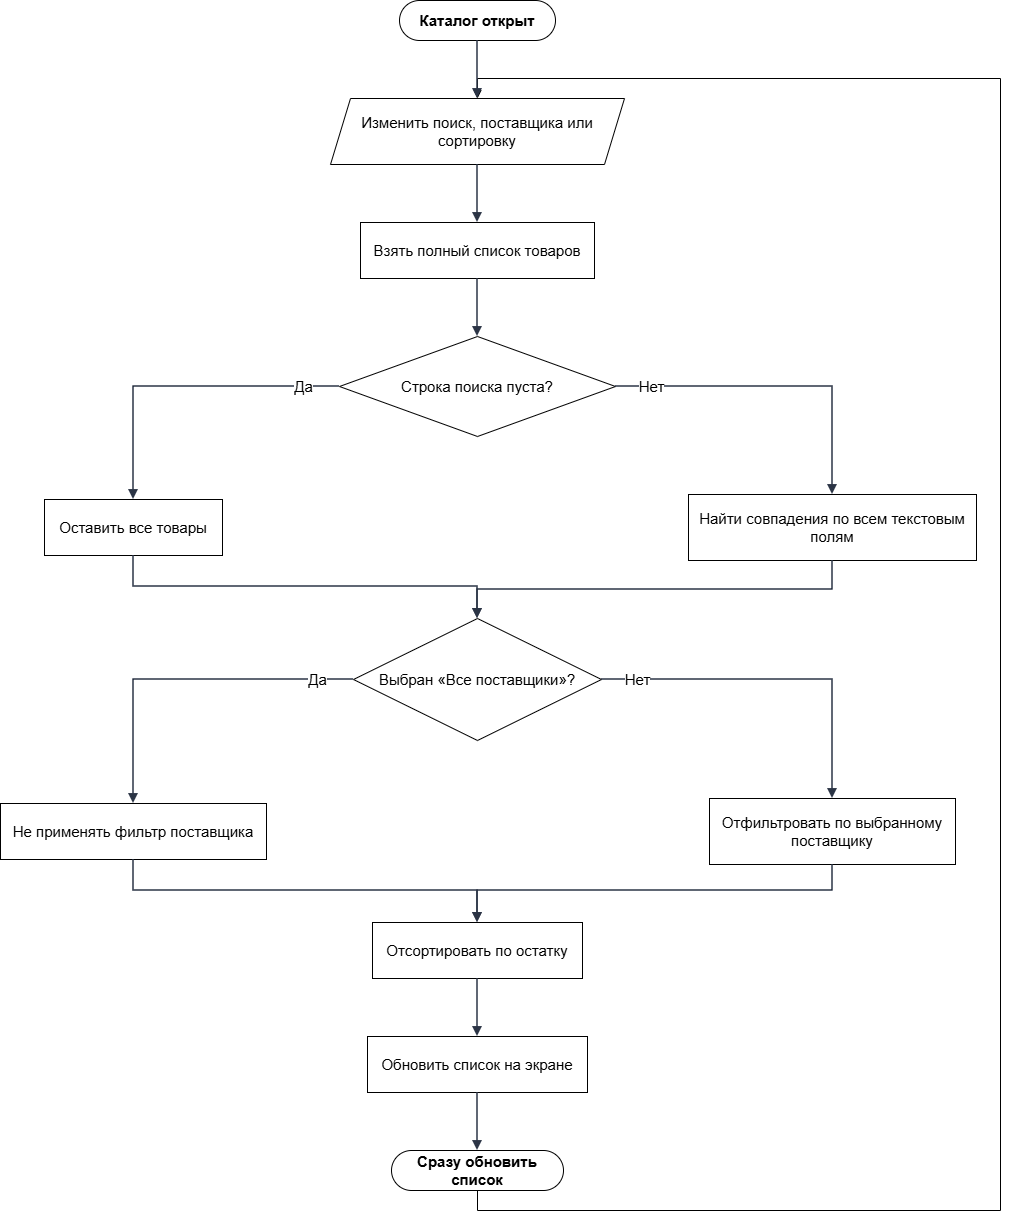

The diagram above was exported from draw.io. Its source (the exported page's mxGraphModel, read from the mxfile embedded in the PNG):
<mxGraphModel dx="2020" dy="1261" grid="1" gridSize="10" guides="1" tooltips="1" connect="1" arrows="1" fold="1" page="1" pageScale="1" pageWidth="1056" pageHeight="1310" math="0" shadow="0">
  <root>
    <mxCell id="0" />
    <mxCell id="1" parent="0" />
    <mxCell id="n1" parent="1" style="rounded=1;whiteSpace=wrap;html=1;arcSize=50;fillColor=#ffffff;strokeColor=#000000;fontStyle=1;fontSize=15;" value="Каталог открыт" vertex="1">
      <mxGeometry height="40" width="156" x="439" y="70" as="geometry" />
    </mxCell>
    <mxCell id="n2" parent="1" style="shape=parallelogram;perimeter=parallelogramPerimeter;whiteSpace=wrap;html=1;fixedSize=1;size=20;fillColor=#ffffff;strokeColor=#000000;fontSize=15;" value="Изменить поиск, поставщика или сортировку" vertex="1">
      <mxGeometry height="66" width="294" x="370" y="168" as="geometry" />
    </mxCell>
    <mxCell id="n3" parent="1" style="rounded=0;whiteSpace=wrap;html=1;fillColor=#ffffff;strokeColor=#000000;fontSize=15;" value="Взять полный список товаров" vertex="1">
      <mxGeometry height="56" width="234" x="400" y="292" as="geometry" />
    </mxCell>
    <mxCell id="n4" parent="1" style="rhombus;whiteSpace=wrap;html=1;fillColor=#ffffff;strokeColor=#000000;fontSize=15;" value="Строка поиска пуста?" vertex="1">
      <mxGeometry height="100" width="276" x="379" y="406" as="geometry" />
    </mxCell>
    <mxCell id="n5" parent="1" style="rounded=0;whiteSpace=wrap;html=1;fillColor=#ffffff;strokeColor=#000000;fontSize=15;" value="Оставить все товары" vertex="1">
      <mxGeometry height="56" width="178" x="84" y="569" as="geometry" />
    </mxCell>
    <mxCell id="n6" parent="1" style="rounded=0;whiteSpace=wrap;html=1;fillColor=#ffffff;strokeColor=#000000;fontSize=15;" value="Найти совпадения по всем текстовым полям" vertex="1">
      <mxGeometry height="66" width="288" x="728" y="564" as="geometry" />
    </mxCell>
    <mxCell id="n7" parent="1" style="rhombus;whiteSpace=wrap;html=1;fillColor=#ffffff;strokeColor=#000000;fontSize=15;" value="Выбран «Все поставщики»?" vertex="1">
      <mxGeometry height="122" width="248" x="393" y="688" as="geometry" />
    </mxCell>
    <mxCell id="n8" parent="1" style="rounded=0;whiteSpace=wrap;html=1;fillColor=#ffffff;strokeColor=#000000;fontSize=15;" value="Не применять фильтр поставщика" vertex="1">
      <mxGeometry height="56" width="266" x="40" y="873" as="geometry" />
    </mxCell>
    <mxCell id="n9" parent="1" style="rounded=0;whiteSpace=wrap;html=1;fillColor=#ffffff;strokeColor=#000000;fontSize=15;" value="Отфильтровать по выбранному поставщику" vertex="1">
      <mxGeometry height="66" width="246" x="749" y="868" as="geometry" />
    </mxCell>
    <mxCell id="n10" parent="1" style="rounded=0;whiteSpace=wrap;html=1;fillColor=#ffffff;strokeColor=#000000;fontSize=15;" value="Отсортировать по остатку" vertex="1">
      <mxGeometry height="56" width="210" x="412" y="992" as="geometry" />
    </mxCell>
    <mxCell id="n11" parent="1" style="rounded=0;whiteSpace=wrap;html=1;fillColor=#ffffff;strokeColor=#000000;fontSize=15;" value="Обновить список на экране" vertex="1">
      <mxGeometry height="56" width="220" x="407" y="1106" as="geometry" />
    </mxCell>
    <mxCell id="LfSFfU2JyJyTeHllC6aM-1" edge="1" parent="1" source="n12" style="edgeStyle=orthogonalEdgeStyle;rounded=0;orthogonalLoop=1;jettySize=auto;html=1;exitX=0.5;exitY=1;exitDx=0;exitDy=0;entryX=0.5;entryY=0;entryDx=0;entryDy=0;fontSize=15;" target="n2">
      <mxGeometry relative="1" as="geometry">
        <Array as="points">
          <mxPoint x="517" y="1280" />
          <mxPoint x="1040" y="1280" />
          <mxPoint x="1040" y="148" />
          <mxPoint x="517" y="148" />
        </Array>
      </mxGeometry>
    </mxCell>
    <mxCell id="n12" parent="1" style="rounded=1;whiteSpace=wrap;html=1;arcSize=50;fillColor=#ffffff;strokeColor=#000000;fontStyle=1;fontSize=15;" value="Сразу обновить список" vertex="1">
      <mxGeometry height="40" width="172" x="431" y="1220" as="geometry" />
    </mxCell>
    <mxCell id="e1" edge="1" parent="1" source="n1" style="edgeStyle=orthogonalEdgeStyle;rounded=0;orthogonalLoop=1;jettySize=auto;html=1;endArrow=block;endFill=1;strokeWidth=1.5;strokeColor=#2b3445;fontSize=15;labelBackgroundColor=#FFFFFF;exitX=0.5;exitY=1;exitDx=0;exitDy=0;exitPerimeter=0;entryX=0.5;entryY=0;entryDx=0;entryDy=0;entryPerimeter=0;" target="n2" value="">
      <mxGeometry relative="1" as="geometry" />
    </mxCell>
    <mxCell id="e2" edge="1" parent="1" source="n2" style="edgeStyle=orthogonalEdgeStyle;rounded=0;orthogonalLoop=1;jettySize=auto;html=1;endArrow=block;endFill=1;strokeWidth=1.5;strokeColor=#2b3445;fontSize=15;labelBackgroundColor=#FFFFFF;exitX=0.5;exitY=1;exitDx=0;exitDy=0;exitPerimeter=0;entryX=0.5;entryY=0;entryDx=0;entryDy=0;entryPerimeter=0;" target="n3" value="">
      <mxGeometry relative="1" as="geometry" />
    </mxCell>
    <mxCell id="e3" edge="1" parent="1" source="n3" style="edgeStyle=orthogonalEdgeStyle;rounded=0;orthogonalLoop=1;jettySize=auto;html=1;endArrow=block;endFill=1;strokeWidth=1.5;strokeColor=#2b3445;fontSize=15;labelBackgroundColor=#FFFFFF;exitX=0.5;exitY=1;exitDx=0;exitDy=0;exitPerimeter=0;entryX=0.5;entryY=0;entryDx=0;entryDy=0;entryPerimeter=0;" target="n4" value="">
      <mxGeometry relative="1" as="geometry" />
    </mxCell>
    <mxCell id="e4" edge="1" parent="1" source="n4" style="edgeStyle=orthogonalEdgeStyle;rounded=0;orthogonalLoop=1;jettySize=auto;html=1;endArrow=block;endFill=1;strokeWidth=1.5;strokeColor=#2b3445;fontSize=15;labelBackgroundColor=#FFFFFF;exitX=0;exitY=0.5;exitDx=0;exitDy=0;exitPerimeter=0;entryX=0.5;entryY=0;entryDx=0;entryDy=0;entryPerimeter=0;" target="n5" value="Да">
      <mxGeometry relative="1" x="-0.7743" as="geometry">
        <Array as="points">
          <mxPoint x="173" y="456" />
        </Array>
      </mxGeometry>
    </mxCell>
    <mxCell id="e5" edge="1" parent="1" source="n4" style="edgeStyle=orthogonalEdgeStyle;rounded=0;orthogonalLoop=1;jettySize=auto;html=1;endArrow=block;endFill=1;strokeWidth=1.5;strokeColor=#2b3445;fontSize=15;labelBackgroundColor=#FFFFFF;exitX=1;exitY=0.5;exitDx=0;exitDy=0;exitPerimeter=0;entryX=0.5;entryY=0;entryDx=0;entryDy=0;entryPerimeter=0;" target="n6" value="Нет">
      <mxGeometry relative="1" x="-0.7785" as="geometry">
        <Array as="points">
          <mxPoint x="872" y="456" />
        </Array>
      </mxGeometry>
    </mxCell>
    <mxCell id="e6" edge="1" parent="1" source="n5" style="edgeStyle=orthogonalEdgeStyle;rounded=0;orthogonalLoop=1;jettySize=auto;html=1;endArrow=block;endFill=1;strokeWidth=1.5;strokeColor=#2b3445;fontSize=15;labelBackgroundColor=#FFFFFF;exitX=0.5;exitY=1;exitDx=0;exitDy=0;exitPerimeter=0;entryX=0.5;entryY=0;entryDx=0;entryDy=0;entryPerimeter=0;" target="n7" value="">
      <mxGeometry relative="1" as="geometry">
        <Array as="points">
          <mxPoint x="173" y="656" />
          <mxPoint x="517" y="656" />
        </Array>
      </mxGeometry>
    </mxCell>
    <mxCell id="e7" edge="1" parent="1" source="n6" style="edgeStyle=orthogonalEdgeStyle;rounded=0;orthogonalLoop=1;jettySize=auto;html=1;endArrow=block;endFill=1;strokeWidth=1.5;strokeColor=#2b3445;fontSize=15;labelBackgroundColor=#FFFFFF;exitX=0.5;exitY=1;exitDx=0;exitDy=0;exitPerimeter=0;entryX=0.5;entryY=0;entryDx=0;entryDy=0;entryPerimeter=0;" target="n7" value="">
      <mxGeometry relative="1" x="0.0024" as="geometry" />
    </mxCell>
    <mxCell id="e8" edge="1" parent="1" source="n7" style="edgeStyle=orthogonalEdgeStyle;rounded=0;orthogonalLoop=1;jettySize=auto;html=1;endArrow=block;endFill=1;strokeWidth=1.5;strokeColor=#2b3445;fontSize=15;labelBackgroundColor=#FFFFFF;exitX=0;exitY=0.5;exitDx=0;exitDy=0;exitPerimeter=0;entryX=0.5;entryY=0;entryDx=0;entryDy=0;entryPerimeter=0;" target="n8" value="Да">
      <mxGeometry relative="1" x="-0.7907" as="geometry">
        <Array as="points">
          <mxPoint x="173" y="749" />
        </Array>
      </mxGeometry>
    </mxCell>
    <mxCell id="e9" edge="1" parent="1" source="n7" style="edgeStyle=orthogonalEdgeStyle;rounded=0;orthogonalLoop=1;jettySize=auto;html=1;endArrow=block;endFill=1;strokeWidth=1.5;strokeColor=#2b3445;fontSize=15;labelBackgroundColor=#FFFFFF;exitX=1;exitY=0.5;exitDx=0;exitDy=0;exitPerimeter=0;entryX=0.5;entryY=0;entryDx=0;entryDy=0;entryPerimeter=0;" target="n9" value="Нет">
      <mxGeometry relative="1" x="-0.7943" as="geometry">
        <Array as="points">
          <mxPoint x="872" y="749" />
        </Array>
      </mxGeometry>
    </mxCell>
    <mxCell id="e10" edge="1" parent="1" source="n8" style="edgeStyle=orthogonalEdgeStyle;rounded=0;orthogonalLoop=1;jettySize=auto;html=1;endArrow=block;endFill=1;strokeWidth=1.5;strokeColor=#2b3445;fontSize=15;labelBackgroundColor=#FFFFFF;exitX=0.5;exitY=1;exitDx=0;exitDy=0;exitPerimeter=0;entryX=0.5;entryY=0;entryDx=0;entryDy=0;entryPerimeter=0;" target="n10" value="">
      <mxGeometry relative="1" as="geometry">
        <Array as="points">
          <mxPoint x="173" y="960" />
          <mxPoint x="517" y="960" />
        </Array>
      </mxGeometry>
    </mxCell>
    <mxCell id="e11" edge="1" parent="1" source="n9" style="edgeStyle=orthogonalEdgeStyle;rounded=0;orthogonalLoop=1;jettySize=auto;html=1;endArrow=block;endFill=1;strokeWidth=1.5;strokeColor=#2b3445;fontSize=15;labelBackgroundColor=#FFFFFF;exitX=0.5;exitY=1;exitDx=0;exitDy=0;exitPerimeter=0;entryX=0.5;entryY=0;entryDx=0;entryDy=0;entryPerimeter=0;" target="n10" value="">
      <mxGeometry relative="1" as="geometry">
        <Array as="points">
          <mxPoint x="872" y="960" />
          <mxPoint x="517" y="960" />
        </Array>
      </mxGeometry>
    </mxCell>
    <mxCell id="e12" edge="1" parent="1" source="n10" style="edgeStyle=orthogonalEdgeStyle;rounded=0;orthogonalLoop=1;jettySize=auto;html=1;endArrow=block;endFill=1;strokeWidth=1.5;strokeColor=#2b3445;fontSize=15;labelBackgroundColor=#FFFFFF;exitX=0.5;exitY=1;exitDx=0;exitDy=0;exitPerimeter=0;entryX=0.5;entryY=0;entryDx=0;entryDy=0;entryPerimeter=0;" target="n11" value="">
      <mxGeometry relative="1" as="geometry" />
    </mxCell>
    <mxCell id="e13" edge="1" parent="1" source="n11" style="edgeStyle=orthogonalEdgeStyle;rounded=0;orthogonalLoop=1;jettySize=auto;html=1;endArrow=block;endFill=1;strokeWidth=1.5;strokeColor=#2b3445;fontSize=15;labelBackgroundColor=#FFFFFF;exitX=0.5;exitY=1;exitDx=0;exitDy=0;exitPerimeter=0;entryX=0.5;entryY=0;entryDx=0;entryDy=0;entryPerimeter=0;" target="n12" value="">
      <mxGeometry relative="1" as="geometry" />
    </mxCell>
  </root>
</mxGraphModel>